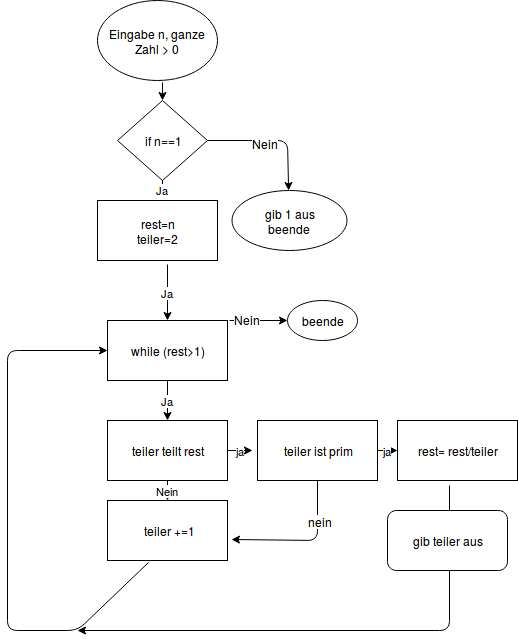

The diagram above was exported from draw.io. Its source (the exported page's mxGraphModel, read from the mxfile embedded in the PNG):
<mxGraphModel dx="872" dy="388" grid="1" gridSize="10" guides="1" tooltips="1" connect="1" arrows="1" fold="1" page="1" pageScale="1" pageWidth="850" pageHeight="1100" background="#ffffff" math="0" shadow="0">
  <root>
    <mxCell id="0" />
    <mxCell id="1" parent="0" />
    <mxCell id="2" value="Eingabe n, ganze Zahl &amp;gt; 0" style="ellipse;whiteSpace=wrap;html=1;" vertex="1" parent="1">
      <mxGeometry x="170" y="40" width="120" height="80" as="geometry" />
    </mxCell>
    <mxCell id="3" value="if n==1" style="rhombus;whiteSpace=wrap;html=1;" vertex="1" parent="1">
      <mxGeometry x="190" y="140" width="90" height="80" as="geometry" />
    </mxCell>
    <mxCell id="4" value="&lt;div&gt;rest=n&lt;/div&gt;&lt;div&gt;teiler=2&lt;br&gt;&lt;/div&gt;" style="rounded=0;whiteSpace=wrap;html=1;" vertex="1" parent="1">
      <mxGeometry x="170" y="240" width="120" height="60" as="geometry" />
    </mxCell>
    <mxCell id="5" value="" style="endArrow=classic;html=1;exitX=1;exitY=0.5;" edge="1" parent="1" source="3" target="6">
      <mxGeometry width="50" height="50" relative="1" as="geometry">
        <mxPoint x="320" y="190" as="sourcePoint" />
        <mxPoint x="360" y="230" as="targetPoint" />
        <Array as="points">
          <mxPoint x="360" y="180" />
        </Array>
      </mxGeometry>
    </mxCell>
    <mxCell id="25" value="Nein" style="text;html=1;resizable=0;points=[];align=center;verticalAlign=middle;labelBackgroundColor=#ffffff;" vertex="1" connectable="0" parent="5">
      <mxGeometry x="-0.1233" y="-2" relative="1" as="geometry">
        <mxPoint as="offset" />
      </mxGeometry>
    </mxCell>
    <mxCell id="6" value="&lt;div&gt;gib 1 aus&lt;/div&gt;&lt;div&gt;beende&lt;br&gt;&lt;/div&gt;" style="ellipse;whiteSpace=wrap;html=1;" vertex="1" parent="1">
      <mxGeometry x="304" y="230" width="115" height="60" as="geometry" />
    </mxCell>
    <mxCell id="9" value="" style="endArrow=classic;html=1;entryX=0.5;entryY=0;" edge="1" parent="1" target="3">
      <mxGeometry width="50" height="50" relative="1" as="geometry">
        <mxPoint x="235" y="122" as="sourcePoint" />
        <mxPoint x="240" y="110" as="targetPoint" />
      </mxGeometry>
    </mxCell>
    <mxCell id="10" value="Ja" style="endArrow=classic;html=1;exitX=0.5;exitY=1;" edge="1" parent="1" source="3">
      <mxGeometry width="50" height="50" relative="1" as="geometry">
        <mxPoint x="210" y="245" as="sourcePoint" />
        <mxPoint x="235" y="237" as="targetPoint" />
      </mxGeometry>
    </mxCell>
    <mxCell id="11" value="Ja" style="endArrow=classic;html=1;" edge="1" parent="1">
      <mxGeometry width="50" height="50" relative="1" as="geometry">
        <mxPoint x="240" y="304" as="sourcePoint" />
        <mxPoint x="240" y="360" as="targetPoint" />
      </mxGeometry>
    </mxCell>
    <mxCell id="12" value="while (rest&amp;gt;1)" style="rounded=0;whiteSpace=wrap;html=1;" vertex="1" parent="1">
      <mxGeometry x="180" y="360" width="120" height="60" as="geometry" />
    </mxCell>
    <mxCell id="13" value="" style="endArrow=classic;html=1;" edge="1" parent="1" target="14">
      <mxGeometry width="50" height="50" relative="1" as="geometry">
        <mxPoint x="302" y="360" as="sourcePoint" />
        <mxPoint x="360" y="360" as="targetPoint" />
      </mxGeometry>
    </mxCell>
    <mxCell id="26" value="Nein" style="text;html=1;resizable=0;points=[];align=center;verticalAlign=middle;labelBackgroundColor=#ffffff;" vertex="1" connectable="0" parent="13">
      <mxGeometry x="-0.4138" y="2" relative="1" as="geometry">
        <mxPoint as="offset" />
      </mxGeometry>
    </mxCell>
    <mxCell id="14" value="beende" style="ellipse;whiteSpace=wrap;html=1;" vertex="1" parent="1">
      <mxGeometry x="360" y="340" width="70" height="40" as="geometry" />
    </mxCell>
    <mxCell id="15" value="Ja" style="endArrow=classic;html=1;exitX=0.5;exitY=1;" edge="1" parent="1" source="12">
      <mxGeometry width="50" height="50" relative="1" as="geometry">
        <mxPoint x="170" y="490" as="sourcePoint" />
        <mxPoint x="240" y="460" as="targetPoint" />
      </mxGeometry>
    </mxCell>
    <mxCell id="16" value="teiler teilt rest" style="rounded=0;whiteSpace=wrap;html=1;" vertex="1" parent="1">
      <mxGeometry x="180" y="460" width="120" height="60" as="geometry" />
    </mxCell>
    <mxCell id="17" value="&amp;nbsp;teiler +=1" style="rounded=0;whiteSpace=wrap;html=1;" vertex="1" parent="1">
      <mxGeometry x="180" y="540" width="120" height="60" as="geometry" />
    </mxCell>
    <mxCell id="23" value="" style="endArrow=classic;html=1;exitX=0.342;exitY=1.033;exitPerimeter=0;entryX=0;entryY=0.5;" edge="1" parent="1" source="17" target="12">
      <mxGeometry width="50" height="50" relative="1" as="geometry">
        <mxPoint x="210" y="610" as="sourcePoint" />
        <mxPoint x="80" y="390" as="targetPoint" />
        <Array as="points">
          <mxPoint x="150" y="670" />
          <mxPoint x="80" y="670" />
          <mxPoint x="80" y="390" />
        </Array>
      </mxGeometry>
    </mxCell>
    <mxCell id="24" value="Nein" style="endArrow=classic;html=1;entryX=0.5;entryY=0;exitX=0.5;exitY=1;" edge="1" parent="1" source="16" target="17">
      <mxGeometry width="50" height="50" relative="1" as="geometry">
        <mxPoint x="220" y="530" as="sourcePoint" />
        <mxPoint x="270" y="480" as="targetPoint" />
      </mxGeometry>
    </mxCell>
    <mxCell id="27" value="teiler ist prim" style="rounded=0;whiteSpace=wrap;html=1;" vertex="1" parent="1">
      <mxGeometry x="330" y="460" width="120" height="60" as="geometry" />
    </mxCell>
    <mxCell id="28" value="rest= rest/teiler" style="rounded=0;whiteSpace=wrap;html=1;" vertex="1" parent="1">
      <mxGeometry x="470" y="460" width="120" height="60" as="geometry" />
    </mxCell>
    <mxCell id="29" value="" style="endArrow=classic;html=1;exitX=0.5;exitY=1;entryX=1.033;entryY=0.65;entryPerimeter=0;" edge="1" parent="1" source="27" target="17">
      <mxGeometry width="50" height="50" relative="1" as="geometry">
        <mxPoint x="305" y="690" as="sourcePoint" />
        <mxPoint x="300" y="585" as="targetPoint" />
        <Array as="points">
          <mxPoint x="390" y="580" />
        </Array>
      </mxGeometry>
    </mxCell>
    <mxCell id="33" value="nein" style="text;html=1;resizable=0;points=[];align=center;verticalAlign=middle;labelBackgroundColor=#ffffff;" vertex="1" connectable="0" parent="29">
      <mxGeometry x="-0.4521" y="2" relative="1" as="geometry">
        <mxPoint as="offset" />
      </mxGeometry>
    </mxCell>
    <mxCell id="30" value="" style="endArrow=classic;html=1;exitX=0.433;exitY=1.083;exitPerimeter=0;" edge="1" parent="1" source="28">
      <mxGeometry width="50" height="50" relative="1" as="geometry">
        <mxPoint x="505" y="565" as="sourcePoint" />
        <mxPoint x="150" y="670" as="targetPoint" />
        <Array as="points">
          <mxPoint x="522" y="670" />
        </Array>
      </mxGeometry>
    </mxCell>
    <mxCell id="31" value="ja" style="endArrow=classic;html=1;exitX=1;exitY=0.5;" edge="1" parent="1" source="16">
      <mxGeometry width="50" height="50" relative="1" as="geometry">
        <mxPoint x="275" y="530" as="sourcePoint" />
        <mxPoint x="325" y="490" as="targetPoint" />
      </mxGeometry>
    </mxCell>
    <mxCell id="32" value="ja" style="endArrow=classic;html=1;exitX=1;exitY=0.5;entryX=0;entryY=0.5;" edge="1" parent="1" source="27" target="28">
      <mxGeometry width="50" height="50" relative="1" as="geometry">
        <mxPoint x="440" y="520" as="sourcePoint" />
        <mxPoint x="490" y="470" as="targetPoint" />
      </mxGeometry>
    </mxCell>
    <mxCell id="34" value="gib teiler aus" style="rounded=1;whiteSpace=wrap;html=1;" vertex="1" parent="1">
      <mxGeometry x="460" y="550" width="120" height="60" as="geometry" />
    </mxCell>
  </root>
</mxGraphModel>